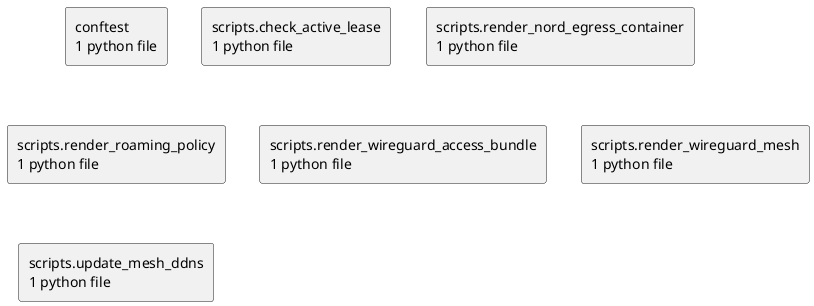

The diagram above was rendered by PlantUML. Its source (embedded in the PNG):
@startuml packages_short-circuit
set namespaceSeparator none
top to bottom direction
skinparam componentStyle rectangle
rectangle "conftest\n1 python file" as conftest
rectangle "scripts.check_active_lease\n1 python file" as scripts.check_active_lease
rectangle "scripts.render_nord_egress_container\n1 python file" as scripts.render_nord_egress_container
rectangle "scripts.render_roaming_policy\n1 python file" as scripts.render_roaming_policy
rectangle "scripts.render_wireguard_access_bundle\n1 python file" as scripts.render_wireguard_access_bundle
rectangle "scripts.render_wireguard_mesh\n1 python file" as scripts.render_wireguard_mesh
rectangle "scripts.update_mesh_ddns\n1 python file" as scripts.update_mesh_ddns
@enduml